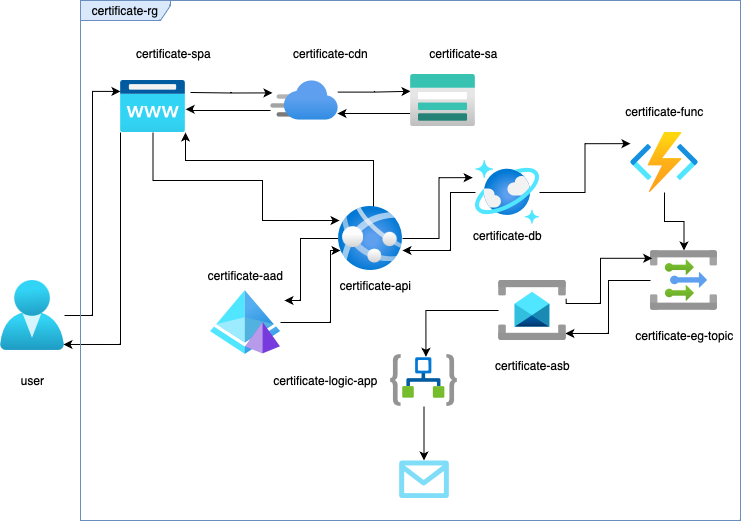

The diagram above was exported from draw.io. Its source (the exported page's mxGraphModel, read from the mxfile embedded in the PNG):
<mxGraphModel dx="1026" dy="691" grid="1" gridSize="10" guides="1" tooltips="1" connect="1" arrows="1" fold="1" page="1" pageScale="1" pageWidth="827" pageHeight="1169" math="0" shadow="0">
  <root>
    <mxCell id="0" />
    <mxCell id="1" parent="0" />
    <mxCell id="rFII1tVrlumqddSQnlUq-5" style="edgeStyle=orthogonalEdgeStyle;rounded=0;orthogonalLoop=1;jettySize=auto;html=1;entryX=0;entryY=0.323;entryDx=0;entryDy=0;entryPerimeter=0;exitX=0.988;exitY=0.29;exitDx=0;exitDy=0;exitPerimeter=0;" parent="1" source="rFII1tVrlumqddSQnlUq-1" target="rFII1tVrlumqddSQnlUq-2" edge="1">
      <mxGeometry relative="1" as="geometry" />
    </mxCell>
    <mxCell id="rFII1tVrlumqddSQnlUq-7" style="edgeStyle=orthogonalEdgeStyle;rounded=0;orthogonalLoop=1;jettySize=auto;html=1;entryX=1.003;entryY=0.554;entryDx=0;entryDy=0;entryPerimeter=0;" parent="1" source="rFII1tVrlumqddSQnlUq-1" target="rFII1tVrlumqddSQnlUq-3" edge="1">
      <mxGeometry relative="1" as="geometry">
        <Array as="points">
          <mxPoint x="260" y="180" />
          <mxPoint x="260" y="179" />
        </Array>
      </mxGeometry>
    </mxCell>
    <mxCell id="rFII1tVrlumqddSQnlUq-1" value="" style="image;aspect=fixed;html=1;points=[];align=center;fontSize=12;image=img/lib/azure2/app_services/CDN_Profiles.svg;" parent="1" vertex="1">
      <mxGeometry x="340" y="150" width="68" height="40" as="geometry" />
    </mxCell>
    <mxCell id="rFII1tVrlumqddSQnlUq-6" style="edgeStyle=orthogonalEdgeStyle;rounded=0;orthogonalLoop=1;jettySize=auto;html=1;entryX=0.985;entryY=0.825;entryDx=0;entryDy=0;entryPerimeter=0;" parent="1" source="rFII1tVrlumqddSQnlUq-2" target="rFII1tVrlumqddSQnlUq-1" edge="1">
      <mxGeometry relative="1" as="geometry">
        <Array as="points">
          <mxPoint x="460" y="183" />
          <mxPoint x="460" y="183" />
        </Array>
      </mxGeometry>
    </mxCell>
    <mxCell id="rFII1tVrlumqddSQnlUq-2" value="" style="image;aspect=fixed;html=1;points=[];align=center;fontSize=12;image=img/lib/azure2/storage/Storage_Accounts.svg;" parent="1" vertex="1">
      <mxGeometry x="480" y="144" width="65" height="52" as="geometry" />
    </mxCell>
    <mxCell id="rFII1tVrlumqddSQnlUq-4" style="edgeStyle=orthogonalEdgeStyle;rounded=0;orthogonalLoop=1;jettySize=auto;html=1;entryX=0.029;entryY=0.31;entryDx=0;entryDy=0;entryPerimeter=0;" parent="1" target="rFII1tVrlumqddSQnlUq-1" edge="1">
      <mxGeometry relative="1" as="geometry">
        <mxPoint x="260" y="162" as="sourcePoint" />
        <Array as="points" />
      </mxGeometry>
    </mxCell>
    <mxCell id="rFII1tVrlumqddSQnlUq-39" style="edgeStyle=orthogonalEdgeStyle;rounded=0;orthogonalLoop=1;jettySize=auto;html=1;entryX=0.984;entryY=0.914;entryDx=0;entryDy=0;entryPerimeter=0;" parent="1" source="rFII1tVrlumqddSQnlUq-3" target="rFII1tVrlumqddSQnlUq-24" edge="1">
      <mxGeometry relative="1" as="geometry">
        <Array as="points">
          <mxPoint x="190" y="414" />
        </Array>
      </mxGeometry>
    </mxCell>
    <mxCell id="rFII1tVrlumqddSQnlUq-41" style="edgeStyle=orthogonalEdgeStyle;rounded=0;orthogonalLoop=1;jettySize=auto;html=1;entryX=0.016;entryY=0.219;entryDx=0;entryDy=0;entryPerimeter=0;" parent="1" source="rFII1tVrlumqddSQnlUq-3" target="rFII1tVrlumqddSQnlUq-9" edge="1">
      <mxGeometry relative="1" as="geometry">
        <Array as="points">
          <mxPoint x="223" y="250" />
          <mxPoint x="332" y="250" />
          <mxPoint x="332" y="290" />
        </Array>
      </mxGeometry>
    </mxCell>
    <mxCell id="rFII1tVrlumqddSQnlUq-3" value="" style="image;aspect=fixed;html=1;points=[];align=center;fontSize=12;image=img/lib/azure2/app_services/App_Service_Domains.svg;" parent="1" vertex="1">
      <mxGeometry x="190" y="150" width="65" height="52" as="geometry" />
    </mxCell>
    <mxCell id="rFII1tVrlumqddSQnlUq-10" style="edgeStyle=orthogonalEdgeStyle;rounded=0;orthogonalLoop=1;jettySize=auto;html=1;" parent="1" source="rFII1tVrlumqddSQnlUq-8" edge="1">
      <mxGeometry relative="1" as="geometry">
        <mxPoint x="410" y="320" as="targetPoint" />
        <Array as="points">
          <mxPoint x="400" y="392" />
          <mxPoint x="400" y="320" />
        </Array>
      </mxGeometry>
    </mxCell>
    <mxCell id="rFII1tVrlumqddSQnlUq-8" value="" style="image;aspect=fixed;html=1;points=[];align=center;fontSize=12;image=img/lib/azure2/identity/Azure_AD_Domain_Services.svg;" parent="1" vertex="1">
      <mxGeometry x="280" y="360" width="70" height="64" as="geometry" />
    </mxCell>
    <mxCell id="rFII1tVrlumqddSQnlUq-12" style="edgeStyle=orthogonalEdgeStyle;rounded=0;orthogonalLoop=1;jettySize=auto;html=1;entryX=-0.044;entryY=0.268;entryDx=0;entryDy=0;entryPerimeter=0;" parent="1" source="rFII1tVrlumqddSQnlUq-9" target="rFII1tVrlumqddSQnlUq-11" edge="1">
      <mxGeometry relative="1" as="geometry" />
    </mxCell>
    <mxCell id="rFII1tVrlumqddSQnlUq-42" style="edgeStyle=orthogonalEdgeStyle;rounded=0;orthogonalLoop=1;jettySize=auto;html=1;entryX=0.954;entryY=0.962;entryDx=0;entryDy=0;entryPerimeter=0;" parent="1" edge="1">
      <mxGeometry relative="1" as="geometry">
        <mxPoint x="443" y="277.98" as="sourcePoint" />
        <mxPoint x="255.01" y="202.004" as="targetPoint" />
        <Array as="points">
          <mxPoint x="443" y="230" />
          <mxPoint x="255" y="230" />
        </Array>
      </mxGeometry>
    </mxCell>
    <mxCell id="rFII1tVrlumqddSQnlUq-43" style="edgeStyle=orthogonalEdgeStyle;rounded=0;orthogonalLoop=1;jettySize=auto;html=1;entryX=1.057;entryY=0.156;entryDx=0;entryDy=0;entryPerimeter=0;" parent="1" source="rFII1tVrlumqddSQnlUq-9" target="rFII1tVrlumqddSQnlUq-8" edge="1">
      <mxGeometry relative="1" as="geometry">
        <Array as="points">
          <mxPoint x="370" y="308" />
          <mxPoint x="370" y="370" />
        </Array>
      </mxGeometry>
    </mxCell>
    <mxCell id="rFII1tVrlumqddSQnlUq-9" value="" style="image;aspect=fixed;html=1;points=[];align=center;fontSize=12;image=img/lib/azure2/app_services/App_Services.svg;" parent="1" vertex="1">
      <mxGeometry x="408" y="276" width="64" height="64" as="geometry" />
    </mxCell>
    <mxCell id="rFII1tVrlumqddSQnlUq-14" style="edgeStyle=orthogonalEdgeStyle;rounded=0;orthogonalLoop=1;jettySize=auto;html=1;entryX=-0.001;entryY=0.186;entryDx=0;entryDy=0;entryPerimeter=0;" parent="1" source="rFII1tVrlumqddSQnlUq-11" target="rFII1tVrlumqddSQnlUq-13" edge="1">
      <mxGeometry relative="1" as="geometry" />
    </mxCell>
    <mxCell id="rFII1tVrlumqddSQnlUq-40" style="edgeStyle=orthogonalEdgeStyle;rounded=0;orthogonalLoop=1;jettySize=auto;html=1;" parent="1" source="rFII1tVrlumqddSQnlUq-11" target="rFII1tVrlumqddSQnlUq-9" edge="1">
      <mxGeometry relative="1" as="geometry">
        <Array as="points">
          <mxPoint x="520" y="262" />
          <mxPoint x="520" y="320" />
        </Array>
      </mxGeometry>
    </mxCell>
    <mxCell id="rFII1tVrlumqddSQnlUq-11" value="" style="image;aspect=fixed;html=1;points=[];align=center;fontSize=12;image=img/lib/azure2/databases/Azure_Cosmos_DB.svg;" parent="1" vertex="1">
      <mxGeometry x="545" y="230" width="64" height="64" as="geometry" />
    </mxCell>
    <mxCell id="rFII1tVrlumqddSQnlUq-16" style="edgeStyle=orthogonalEdgeStyle;rounded=0;orthogonalLoop=1;jettySize=auto;html=1;" parent="1" source="rFII1tVrlumqddSQnlUq-13" target="rFII1tVrlumqddSQnlUq-15" edge="1">
      <mxGeometry relative="1" as="geometry" />
    </mxCell>
    <mxCell id="rFII1tVrlumqddSQnlUq-13" value="" style="image;aspect=fixed;html=1;points=[];align=center;fontSize=12;image=img/lib/azure2/compute/Function_Apps.svg;" parent="1" vertex="1">
      <mxGeometry x="700" y="202" width="68" height="60" as="geometry" />
    </mxCell>
    <mxCell id="rFII1tVrlumqddSQnlUq-18" style="edgeStyle=orthogonalEdgeStyle;rounded=0;orthogonalLoop=1;jettySize=auto;html=1;entryX=0.983;entryY=0.883;entryDx=0;entryDy=0;entryPerimeter=0;" parent="1" source="rFII1tVrlumqddSQnlUq-15" target="rFII1tVrlumqddSQnlUq-17" edge="1">
      <mxGeometry relative="1" as="geometry" />
    </mxCell>
    <mxCell id="rFII1tVrlumqddSQnlUq-15" value="" style="image;aspect=fixed;html=1;points=[];align=center;fontSize=12;image=img/lib/azure2/integration/Event_Grid_Topics.svg;" parent="1" vertex="1">
      <mxGeometry x="720" y="320" width="67" height="60" as="geometry" />
    </mxCell>
    <mxCell id="rFII1tVrlumqddSQnlUq-20" style="edgeStyle=orthogonalEdgeStyle;rounded=0;orthogonalLoop=1;jettySize=auto;html=1;entryX=0.529;entryY=0.044;entryDx=0;entryDy=0;entryPerimeter=0;" parent="1" source="rFII1tVrlumqddSQnlUq-17" target="rFII1tVrlumqddSQnlUq-19" edge="1">
      <mxGeometry relative="1" as="geometry" />
    </mxCell>
    <mxCell id="rFII1tVrlumqddSQnlUq-21" style="edgeStyle=orthogonalEdgeStyle;rounded=0;orthogonalLoop=1;jettySize=auto;html=1;entryX=0.025;entryY=0.13;entryDx=0;entryDy=0;entryPerimeter=0;exitX=0.995;exitY=0.303;exitDx=0;exitDy=0;exitPerimeter=0;" parent="1" source="rFII1tVrlumqddSQnlUq-17" target="rFII1tVrlumqddSQnlUq-15" edge="1">
      <mxGeometry relative="1" as="geometry">
        <Array as="points">
          <mxPoint x="670" y="373" />
          <mxPoint x="670" y="328" />
        </Array>
      </mxGeometry>
    </mxCell>
    <mxCell id="rFII1tVrlumqddSQnlUq-17" value="" style="image;aspect=fixed;html=1;points=[];align=center;fontSize=12;image=img/lib/azure2/integration/Service_Bus.svg;" parent="1" vertex="1">
      <mxGeometry x="568" y="350" width="68" height="60" as="geometry" />
    </mxCell>
    <mxCell id="rFII1tVrlumqddSQnlUq-23" style="edgeStyle=orthogonalEdgeStyle;rounded=0;orthogonalLoop=1;jettySize=auto;html=1;entryX=0.5;entryY=0;entryDx=0;entryDy=0;entryPerimeter=0;" parent="1" source="rFII1tVrlumqddSQnlUq-19" target="rFII1tVrlumqddSQnlUq-22" edge="1">
      <mxGeometry relative="1" as="geometry" />
    </mxCell>
    <mxCell id="rFII1tVrlumqddSQnlUq-19" value="" style="image;aspect=fixed;html=1;points=[];align=center;fontSize=12;image=img/lib/azure2/integration/Logic_Apps.svg;" parent="1" vertex="1">
      <mxGeometry x="460" y="424" width="67" height="52" as="geometry" />
    </mxCell>
    <mxCell id="rFII1tVrlumqddSQnlUq-22" value="" style="verticalLabelPosition=bottom;html=1;verticalAlign=top;align=center;strokeColor=none;fillColor=#00BEF2;shape=mxgraph.azure.message;pointerEvents=1;" parent="1" vertex="1">
      <mxGeometry x="468.5" y="530" width="50" height="37.5" as="geometry" />
    </mxCell>
    <mxCell id="rFII1tVrlumqddSQnlUq-25" style="edgeStyle=orthogonalEdgeStyle;rounded=0;orthogonalLoop=1;jettySize=auto;html=1;entryX=-0.001;entryY=0.21;entryDx=0;entryDy=0;entryPerimeter=0;" parent="1" source="rFII1tVrlumqddSQnlUq-24" target="rFII1tVrlumqddSQnlUq-3" edge="1">
      <mxGeometry relative="1" as="geometry" />
    </mxCell>
    <mxCell id="rFII1tVrlumqddSQnlUq-24" value="" style="image;aspect=fixed;html=1;points=[];align=center;fontSize=12;image=img/lib/azure2/identity/Users.svg;" parent="1" vertex="1">
      <mxGeometry x="70" y="350" width="64" height="70" as="geometry" />
    </mxCell>
    <mxCell id="rFII1tVrlumqddSQnlUq-27" value="certificate-db" style="text;html=1;align=center;verticalAlign=middle;resizable=0;points=[];autosize=1;strokeColor=none;fillColor=none;" parent="1" vertex="1">
      <mxGeometry x="532" y="290" width="90" height="30" as="geometry" />
    </mxCell>
    <mxCell id="rFII1tVrlumqddSQnlUq-28" value="certificate-api" style="text;html=1;align=center;verticalAlign=middle;resizable=0;points=[];autosize=1;strokeColor=none;fillColor=none;" parent="1" vertex="1">
      <mxGeometry x="400" y="340" width="90" height="30" as="geometry" />
    </mxCell>
    <mxCell id="rFII1tVrlumqddSQnlUq-29" value="certificate-sa" style="text;html=1;align=center;verticalAlign=middle;resizable=0;points=[];autosize=1;strokeColor=none;fillColor=none;" parent="1" vertex="1">
      <mxGeometry x="487.5" y="108" width="90" height="30" as="geometry" />
    </mxCell>
    <mxCell id="rFII1tVrlumqddSQnlUq-30" value="certificate-cdn" style="text;html=1;align=center;verticalAlign=middle;resizable=0;points=[];autosize=1;strokeColor=none;fillColor=none;" parent="1" vertex="1">
      <mxGeometry x="350" y="108" width="100" height="30" as="geometry" />
    </mxCell>
    <mxCell id="rFII1tVrlumqddSQnlUq-31" value="certificate-spa" style="text;html=1;align=center;verticalAlign=middle;resizable=0;points=[];autosize=1;strokeColor=none;fillColor=none;" parent="1" vertex="1">
      <mxGeometry x="192.5" y="108" width="100" height="30" as="geometry" />
    </mxCell>
    <mxCell id="rFII1tVrlumqddSQnlUq-32" value="certificate-func" style="text;html=1;align=center;verticalAlign=middle;resizable=0;points=[];autosize=1;strokeColor=none;fillColor=none;" parent="1" vertex="1">
      <mxGeometry x="684" y="166" width="100" height="30" as="geometry" />
    </mxCell>
    <mxCell id="rFII1tVrlumqddSQnlUq-33" value="certificate-eg-topic" style="text;html=1;align=center;verticalAlign=middle;resizable=0;points=[];autosize=1;strokeColor=none;fillColor=none;" parent="1" vertex="1">
      <mxGeometry x="693.5" y="390" width="120" height="30" as="geometry" />
    </mxCell>
    <mxCell id="rFII1tVrlumqddSQnlUq-34" value="certificate-asb" style="text;html=1;align=center;verticalAlign=middle;resizable=0;points=[];autosize=1;strokeColor=none;fillColor=none;" parent="1" vertex="1">
      <mxGeometry x="552" y="420" width="100" height="30" as="geometry" />
    </mxCell>
    <mxCell id="rFII1tVrlumqddSQnlUq-35" value="certificate-logic-app" style="text;html=1;align=center;verticalAlign=middle;resizable=0;points=[];autosize=1;strokeColor=none;fillColor=none;" parent="1" vertex="1">
      <mxGeometry x="330" y="435" width="130" height="30" as="geometry" />
    </mxCell>
    <mxCell id="rFII1tVrlumqddSQnlUq-36" value="certificate-aad" style="text;html=1;align=center;verticalAlign=middle;resizable=0;points=[];autosize=1;strokeColor=none;fillColor=none;" parent="1" vertex="1">
      <mxGeometry x="265" y="330" width="100" height="30" as="geometry" />
    </mxCell>
    <mxCell id="rFII1tVrlumqddSQnlUq-37" value="user" style="text;html=1;align=center;verticalAlign=middle;resizable=0;points=[];autosize=1;strokeColor=none;fillColor=none;" parent="1" vertex="1">
      <mxGeometry x="77" y="435" width="50" height="30" as="geometry" />
    </mxCell>
    <mxCell id="rFII1tVrlumqddSQnlUq-38" value="certificate-rg" style="shape=umlFrame;whiteSpace=wrap;html=1;pointerEvents=0;width=90;height=20;fillColor=#dae8fc;strokeColor=#6c8ebf;" parent="1" vertex="1">
      <mxGeometry x="150" y="70" width="660" height="520" as="geometry" />
    </mxCell>
  </root>
</mxGraphModel>